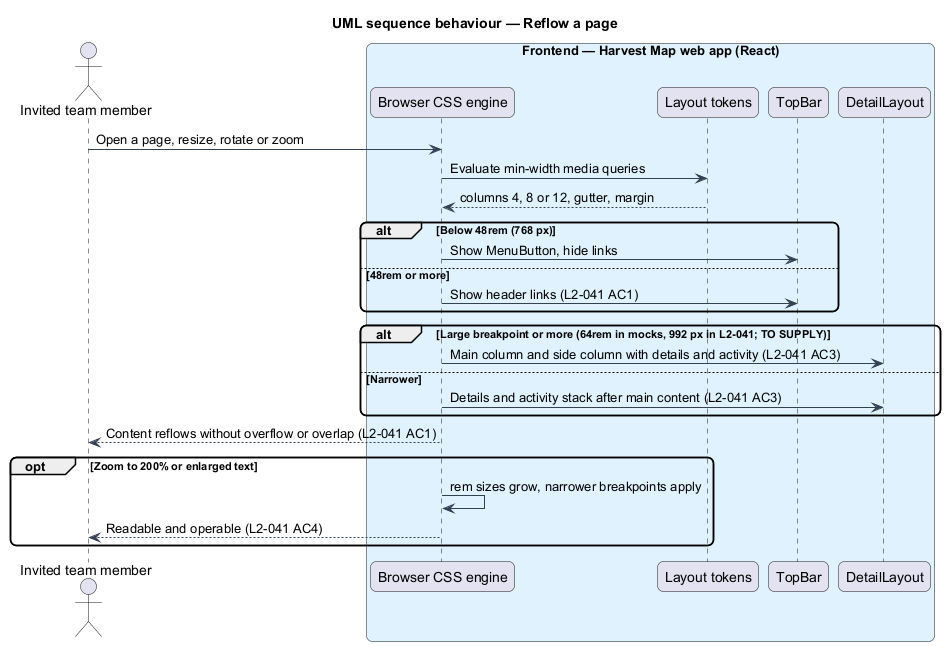

The diagram above was rendered by PlantUML. Its source (embedded in the PNG):
@startuml
title UML sequence behaviour — Reflow a page
skinparam backgroundColor #FFFFFF
skinparam shadowing false
skinparam roundcorner 12
skinparam defaultFontName Arial
skinparam ArrowColor #344054
actor "Invited team member" as actor
box "Frontend — Harvest Map web app (React)" #E0F2FE
  participant "Browser CSS engine" as css
  participant "Layout tokens" as tokens
  participant "TopBar" as top
  participant "DetailLayout" as detail
end box
actor -> css : Open a page, resize, rotate or zoom
css -> tokens : Evaluate min-width media queries
tokens --> css : columns 4, 8 or 12, gutter, margin
alt Below 48rem (768 px)
  css -> top : Show MenuButton, hide links
else 48rem or more
  css -> top : Show header links (L2-041 AC1)
end
alt Large breakpoint or more (64rem in mocks, 992 px in L2-041; TO SUPPLY)
  css -> detail : Main column and side column with details and activity (L2-041 AC3)
else Narrower
  css -> detail : Details and activity stack after main content (L2-041 AC3)
end
css --> actor : Content reflows without overflow or overlap (L2-041 AC1)
opt Zoom to 200% or enlarged text
  css -> css : rem sizes grow, narrower breakpoints apply
  css --> actor : Readable and operable (L2-041 AC4)
end
@enduml